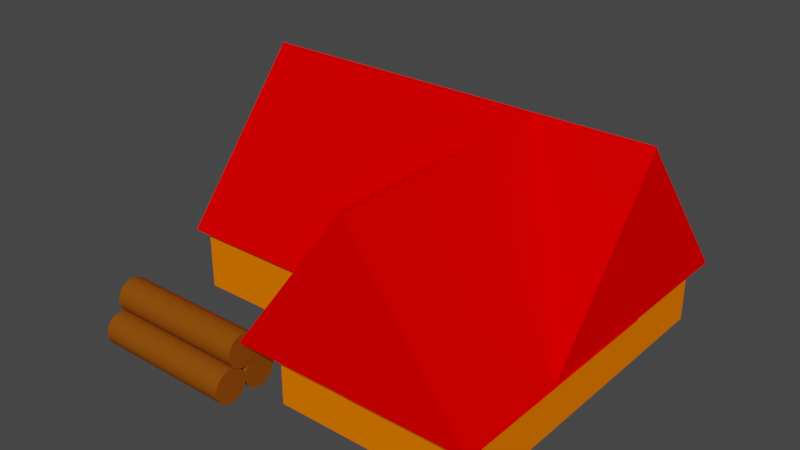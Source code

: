 # Source: Lumberjack.blend  (saved by Blender 2.93.21; exported with 4.5.12 LTS)
import bpy
from mathutils import Matrix  # noqa: F401  (used for matrix-valued properties, if any)

bpy.ops.wm.read_factory_settings(use_empty=True)
scene = bpy.context.scene
scene.name = 'Scene'

# ---- collections
col_collection = bpy.data.collections.new('Collection'); scene.collection.children.link(col_collection)

# ---- materials (node trees are filled in below, after node groups)
mat_bricks = bpy.data.materials.new('Bricks')
mat_bricks.alpha_threshold = 0.0
mat_bricks.use_transparent_shadow = False
mat_bricks.diffuse_color = (1.0, 0.1857, 0.0, 1.0)
mat_bricks.line_color = (0.0, 0.0, 0.0, 1.0)
mat_roof_004 = bpy.data.materials.new('Roof.004')
mat_roof_004.use_transparent_shadow = False
mat_roof_004.diffuse_color = (1.0, 0.0, 0.0, 1.0)
mat_roof_001 = bpy.data.materials.new('Roof.001')
mat_roof_001.use_transparent_shadow = False
mat_roof_001.diffuse_color = (1.0, 0.0, 0.0, 1.0)
mat_roof_002 = bpy.data.materials.new('Roof.002')
mat_roof_002.use_transparent_shadow = False
mat_roof_002.diffuse_color = (1.0, 0.0, 0.0, 1.0)
mat_roof_003 = bpy.data.materials.new('Roof.003')
mat_roof_003.use_transparent_shadow = False
mat_roof_003.diffuse_color = (1.0, 0.0, 0.0, 1.0)
mat_wood = bpy.data.materials.new('wood')
mat_wood.use_transparent_shadow = False
mat_wood.diffuse_color = (0.2529, 0.06853, 0.004228, 1.0)

# ---- material node trees

# ---- world
world_world = bpy.data.worlds.new('World'); scene.world = world_world
world_world.use_nodes = True; world_world.node_tree.nodes.clear()
_N = world_world.node_tree.nodes; _L = world_world.node_tree.links
n0 = _N.new('ShaderNodeOutputWorld'); n0.name = 'World Output'; n0.location = (300, 300)
n1 = _N.new('ShaderNodeBackground'); n1.name = 'Background'; n1.location = (10, 300)
n1.inputs[0].default_value = (0.05088, 0.05088, 0.05088, 1.0)
_L.new(n1.outputs[0], n0.inputs[0])
n0.is_active_output = True
world_world.color = (0.05088, 0.05088, 0.05088)
world_world.use_sun_shadow = False
world_world.sun_shadow_jitter_overblur = 0.0

# ---- meshes
me_cube_003 = bpy.data.meshes.new('Cube.003')
me_cube_003.from_pydata([(-0.6, -0.8, 0.07394), (-0.8, -0.8, 0.07394), (0.0, 0.6, 0.07394), (-0.2, 0.6, 0.07394), (-0.4, 0.6, 0.07394), (-0.6, 0.6, 0.07394), (-0.8, 0.6, 0.07394), (0.0, 0.4, 0.07394), (-0.2, 0.4, 0.07394), (-0.4, 0.4, 0.07394), (-0.6, 0.4, 0.07394), (-0.8, 0.4, 0.07394), (0.8, 0.2, 0.07394), (0.6, 0.2, 0.07394), (0.4, 0.2, 0.07394), (0.2, 0.2, 0.07394), (0.0, 0.2, 0.07394), (-0.2, 0.2, 0.07394), (-0.6, 0.2, 0.07394), (-0.8, 0.2, 0.07394), (0.8, 0.0, 0.07394), (0.6, 0.0, 0.07394), (0.4, 0.0, 0.07394), (0.2, 0.0, 0.07394), (0.0, 0.0, 0.07394), (-0.2, 0.0, 0.07394), (-0.6, 0.0, 0.07394), (-0.8, 0.0, 0.07394), (0.8, -0.2, 0.07394), (0.6, -0.2, 0.07394), (-0.6, -0.2, 0.07394), (-0.8, -0.2, 0.07394), (0.8, -0.4, 0.07394), (0.6, -0.4, 0.07394), (-0.6, -0.4, 0.07394), (-0.8, -0.4, 0.07394), (0.8, -0.6, 0.07394), (0.6, -0.6, 0.07394), (0.4, -0.6, 0.07394), (0.2, -0.6, 0.07394), (0.0, -0.6, 0.07394), (-0.2, -0.6, 0.07394), (-0.4, -0.6, 0.07394), (-0.6, -0.6, 0.07394), (-0.8, -0.6, 0.07394), (0.8, -0.8, 0.07394), (0.6, -0.8, 0.07394), (0.4, -0.8, 0.07394), (0.2, -0.8, 0.07394), (0.0, -0.8, 0.07394), (-0.2, -0.8, 0.07394), (-0.4, -0.8, 0.07394), (0.8, -0.8, 0.4078), (0.8, -0.6, 0.4078), (0.6, -0.8, 0.4078), (0.6, -0.6, 0.4078), (0.4, -0.8, 0.4078), (0.4, -0.6, 0.4078), (0.2, -0.8, 0.4078), (0.2, -0.6, 0.4078), (0.0, -0.8, 0.4078), (0.0, -0.6, 0.4078), (-0.2, -0.8, 0.4078), (-0.2, -0.6, 0.4078), (-0.4, -0.8, 0.4078), (-0.4, -0.6, 0.4078), (-0.6, -0.8, 0.4078), (-0.6, -0.6, 0.4078), (-0.8, -0.8, 0.4078), (-0.8, -0.6, 0.4078), (0.8, -0.4, 0.4078), (0.6, -0.4, 0.4078), (-0.6, -0.4, 0.4078), (-0.8, -0.4, 0.4078), (0.8, -0.2, 0.4078), (0.6, -0.2, 0.4078), (-0.6, -0.2, 0.4078), (-0.8, -0.2, 0.4078), (0.8, 0.0, 0.4078), (0.6, 0.0, 0.4078), (-0.6, 0.0, 0.4078), (-0.8, 0.0, 0.4078), (0.8, 0.2, 0.4078), (0.6, 0.2, 0.4078), (0.4, 0.0, 0.4078), (0.4, 0.2, 0.4078), (0.2, 0.0, 0.4078), (0.2, 0.2, 0.4078), (0.0, 0.0, 0.4078), (0.0, 0.2, 0.4078), (-0.2, 0.0, 0.4078), (-0.2, 0.2, 0.4078), (-0.6, 0.2, 0.4078), (-0.8, 0.2, 0.4078), (0.0, 0.4, 0.4078), (-0.2, 0.4, 0.4078), (-0.6, 0.4, 0.4078), (-0.8, 0.4, 0.4078), (0.0, 0.6, 0.4078), (-0.2, 0.6, 0.4078), (-0.4, 0.4, 0.4078), (-0.4, 0.6, 0.4078), (-0.6, 0.6, 0.4078), (-0.8, 0.6, 0.4078)], [], [(44, 1, 68, 69), (42, 43, 67, 65), (5, 6, 103, 102), (21, 29, 75, 79), (11, 19, 93, 97), (41, 42, 65, 63), (4, 5, 102, 101), (28, 20, 78, 74), (18, 10, 96, 92), (40, 41, 63, 61), (3, 4, 101, 99), (31, 35, 73, 77), (25, 24, 88, 90), (39, 40, 61, 59), (2, 3, 99, 98), (24, 23, 86, 88), (34, 30, 76, 72), (38, 39, 59, 57), (8, 17, 91, 95), (23, 22, 84, 86), (37, 38, 57, 55), (16, 7, 94, 89), (45, 36, 53, 52), (22, 21, 79, 84), (19, 27, 81, 93), (26, 18, 92, 80), (55, 54, 52, 53), (57, 56, 54, 55), (59, 58, 56, 57), (61, 60, 58, 59), (63, 62, 60, 61), (65, 64, 62, 63), (67, 66, 64, 65), (69, 68, 66, 67), (71, 55, 53, 70), (73, 69, 67, 72), (75, 71, 70, 74), (77, 73, 72, 76), (79, 75, 74, 78), (81, 77, 76, 80), (83, 79, 78, 82), (85, 84, 79, 83), (87, 86, 84, 85), (89, 88, 86, 87), (91, 90, 88, 89), (93, 81, 80, 92), (95, 91, 89, 94), (97, 93, 92, 96), (99, 95, 94, 98), (101, 100, 95, 99), (102, 96, 100, 101), (103, 97, 96, 102), (46, 45, 52, 54), (36, 32, 70, 53), (7, 2, 98, 94), (47, 46, 54, 56), (33, 37, 55, 71), (48, 47, 56, 58), (49, 48, 58, 60), (30, 26, 80, 76), (9, 8, 95, 100), (50, 49, 60, 62), (27, 31, 77, 81), (10, 9, 100, 96), (51, 50, 62, 64), (20, 12, 82, 78), (6, 11, 97, 103), (0, 51, 64, 66), (1, 0, 66, 68), (12, 13, 83, 82), (43, 34, 72, 67), (13, 14, 85, 83), (14, 15, 87, 85), (35, 44, 69, 73), (17, 25, 90, 91), (32, 28, 74, 70), (15, 16, 89, 87), (29, 33, 71, 75)])
_uv = me_cube_003.uv_layers.new(name='UVMap')
_uv.uv.foreach_set('vector', [0.0, 0.0, 0.0, 0.0, 0.0, 0.0, 0.0, 0.0, 0.0, 0.0, 0.0, 0.0, 0.0, 0.0, 0.0, 0.0, 0.0, 0.0, 0.0, 0.0, 0.0, 0.0, 0.0, 0.0, 0.0, 0.0, 0.0, 0.0, 0.0, 0.0, 0.0, 0.0, 0.0, 0.0, 0.0, 0.0, 0.0, 0.0, 0.0, 0.0, 0.0, 0.0, 0.0, 0.0, 0.0, 0.0, 0.0, 0.0, 0.0, 0.0, 0.0, 0.0, 0.0, 0.0, 0.0, 0.0, 0.0, 0.0, 0.0, 0.0, 0.0, 0.0, 0.0, 0.0, 0.0, 0.0, 0.0, 0.0, 0.0, 0.0, 0.0, 0.0, 0.0, 0.0, 0.0, 0.0, 0.0, 0.0, 0.0, 0.0, 0.0, 0.0, 0.0, 0.0, 0.0, 0.0, 0.0, 0.0, 0.0, 0.0, 0.0, 0.0, 0.0, 0.0, 0.0, 0.0, 0.0, 0.0, 0.0, 0.0, 0.0, 0.0, 0.0, 0.0, 0.0, 0.0, 0.0, 0.0, 0.0, 0.0, 0.0, 0.0, 0.0, 0.0, 0.0, 0.0, 0.0, 0.0, 0.0, 0.0, 0.0, 0.0, 0.0, 0.0, 0.0, 0.0, 0.0, 0.0, 0.0, 0.0, 0.0, 0.0, 0.0, 0.0, 0.0, 0.0, 0.0, 0.0, 0.0, 0.0, 0.0, 0.0, 0.0, 0.0, 0.0, 0.0, 0.0, 0.0, 0.0, 0.0, 0.0, 0.0, 0.0, 0.0, 0.0, 0.0, 0.0, 0.0, 0.0, 0.0, 0.0, 0.0, 0.0, 0.0, 0.0, 0.0, 0.0, 0.0, 0.0, 0.0, 0.0, 0.0, 0.0, 0.0, 0.0, 0.0, 0.0, 0.0, 0.0, 0.0, 0.0, 0.0, 0.0, 0.0, 0.0, 0.0, 0.0, 0.0, 0.0, 0.0, 0.0, 0.0, 0.0, 0.0, 0.0, 0.0, 0.0, 0.0, 0.0, 0.0, 0.0, 0.0, 0.0, 0.0, 0.0, 0.0, 0.0, 0.0, 0.0, 0.0, 0.0, 0.0, 0.0, 0.0, 0.0, 0.0, 0.0, 0.0, 0.0, 0.0, 0.0, 0.0, 0.0, 0.0, 0.0, 0.0, 0.0, 0.0, 0.0, 0.0, 0.0, 0.0, 0.0, 0.0, 0.0, 0.0, 0.0, 0.0, 0.0, 0.0, 0.0, 0.0, 0.0, 0.0, 0.0, 0.0, 0.0, 0.0, 0.0, 0.0, 0.0, 0.0, 0.0, 0.0, 0.0, 0.0, 0.0, 0.0, 0.0, 0.0, 0.0, 0.0, 0.0, 0.0, 0.0, 0.0, 0.0, 0.0, 0.0, 0.0, 0.0, 0.0, 0.0, 0.0, 0.0, 0.0, 0.0, 0.0, 0.0, 0.0, 0.0, 0.0, 0.0, 0.0, 0.0, 0.0, 0.0, 0.0, 0.0, 0.0, 0.0, 0.0, 0.0, 0.0, 0.0, 0.0, 0.0, 0.0, 0.0, 0.0, 0.0, 0.0, 0.0, 0.0, 0.0, 0.0, 0.0, 0.0, 0.0, 0.0, 0.0, 0.0, 0.0, 0.0, 0.0, 0.0, 0.0, 0.0, 0.0, 0.0, 0.0, 0.0, 0.0, 0.0, 0.0, 0.0, 0.0, 0.0, 0.0, 0.0, 0.0, 0.0, 0.0, 0.0, 0.0, 0.0, 0.0, 0.0, 0.0, 0.0, 0.0, 0.0, 0.0, 0.0, 0.0, 0.0, 0.0, 0.0, 0.0, 0.0, 0.0, 0.0, 0.0, 0.0, 0.0, 0.0, 0.0, 0.0, 0.0, 0.0, 0.0, 0.0, 0.0, 0.0, 0.0, 0.0, 0.0, 0.0, 0.0, 0.0, 0.0, 0.0, 0.0, 0.0, 0.0, 0.0, 0.0, 0.0, 0.0, 0.0, 0.0, 0.0, 0.0, 0.0, 0.0, 0.0, 0.0, 0.0, 0.0, 0.0, 0.0, 0.0, 0.0, 0.0, 0.0, 0.0, 0.0, 0.0, 0.0, 0.0, 0.0, 0.0, 0.0, 0.0, 0.0, 0.0, 0.0, 0.0, 0.0, 0.0, 0.0, 0.0, 0.0, 0.0, 0.0, 0.0, 0.0, 0.0, 0.0, 0.0, 0.0, 0.0, 0.0, 0.0, 0.0, 0.0, 0.0, 0.0, 0.0, 0.0, 0.0, 0.0, 0.0, 0.0, 0.0, 0.0, 0.0, 0.0, 0.0, 0.0, 0.0, 0.0, 0.0, 0.0, 0.0, 0.0, 0.0, 0.0, 0.0, 0.0, 0.0, 0.0, 0.0, 0.0, 0.0, 0.0, 0.0, 0.0, 0.0, 0.0, 0.0, 0.0, 0.0, 0.0, 0.0, 0.0, 0.0, 0.0, 0.0, 0.0, 0.0, 0.0, 0.0, 0.0, 0.0, 0.0, 0.0, 0.0, 0.0, 0.0, 0.0, 0.0, 0.0, 0.0, 0.0, 0.0, 0.0, 0.0, 0.0, 0.0, 0.0, 0.0, 0.0, 0.0, 0.0, 0.0, 0.0, 0.0, 0.0, 0.0, 0.0, 0.0, 0.0, 0.0, 0.0, 0.0, 0.0, 0.0, 0.0, 0.0, 0.0, 0.0, 0.0, 0.0, 0.0, 0.0, 0.0, 0.0, 0.0, 0.0, 0.0, 0.0, 0.0, 0.0, 0.0, 0.0, 0.0, 0.0, 0.0, 0.0, 0.0, 0.0, 0.0, 0.0, 0.0, 0.0, 0.0, 0.0, 0.0, 0.0, 0.0, 0.0, 0.0, 0.0, 0.0, 0.0, 0.0, 0.0, 0.0, 0.0, 0.0, 0.0, 0.0, 0.0, 0.0, 0.0, 0.0, 0.0, 0.0, 0.0, 0.0, 0.0, 0.0, 0.0, 0.0, 0.0, 0.0, 0.0, 0.0, 0.0, 0.0, 0.0, 0.0, 0.0, 0.0, 0.0, 0.0, 0.0, 0.0, 0.0, 0.0, 0.0, 0.0, 0.0, 0.0, 0.0, 0.0, 0.0, 0.0, 0.0, 0.0, 0.0, 0.0, 0.0, 0.0, 0.0, 0.0, 0.0, 0.0, 0.0, 0.0, 0.0, 0.0, 0.0, 0.0, 0.0, 0.0, 0.0, 0.0, 0.0, 0.0, 0.0, 0.0, 0.0, 0.0, 0.0, 0.0, 0.0, 0.0, 0.0, 0.0, 0.0, 0.0, 0.0])
me_cube_003.materials.append(mat_bricks)
me_cube_003.use_remesh_fix_poles = True
me_cube_003.use_remesh_preserve_attributes = False
me_cube_003.update()
me_cube_008 = bpy.data.meshes.new('Cube.008')
me_cube_008.from_pydata([(-1.0, -1.0, -1.0), (-1.0, -1.0, 1.0), (-1.0, 1.0, -1.0), (1.0, -1.0, -1.0), (1.0, -1.0, 1.0), (1.0, 1.0, -1.0)], [], [(0, 1, 2), (5, 4, 3), (3, 4, 1, 0), (2, 5, 3, 0), (2, 1, 4, 5)])
_uv = me_cube_008.uv_layers.new(name='UVMap')
_uv.uv.foreach_set('vector', [0.375, 0.0, 0.625, 0.0, 0.375, 0.25, 0.375, 0.5, 0.625, 0.75, 0.375, 0.75, 0.375, 0.75, 0.625, 0.75, 0.625, 1.0, 0.375, 1.0, 0.125, 0.5, 0.375, 0.5, 0.375, 0.75, 0.125, 0.75, 0.375, 0.25, 0.625, 0.0, 0.625, 0.75, 0.375, 0.5])
me_cube_008.materials.append(mat_roof_004)
me_cube_008.use_remesh_fix_poles = True
me_cube_008.use_remesh_preserve_attributes = False
me_cube_008.update()
me_cube_005 = bpy.data.meshes.new('Cube.005')
me_cube_005.from_pydata([(-1.0, -1.0, -1.0), (-1.0, -1.0, 1.0), (-1.0, 1.0, -1.0), (1.0, -1.0, -1.0), (1.0, -1.0, 1.0), (1.0, 1.0, -1.0)], [], [(0, 1, 2), (5, 4, 3), (3, 4, 1, 0), (2, 5, 3, 0), (2, 1, 4, 5)])
_uv = me_cube_005.uv_layers.new(name='UVMap')
_uv.uv.foreach_set('vector', [0.375, 0.0, 0.625, 0.0, 0.375, 0.25, 0.375, 0.5, 0.625, 0.75, 0.375, 0.75, 0.375, 0.75, 0.625, 0.75, 0.625, 1.0, 0.375, 1.0, 0.125, 0.5, 0.375, 0.5, 0.375, 0.75, 0.125, 0.75, 0.375, 0.25, 0.625, 0.0, 0.625, 0.75, 0.375, 0.5])
me_cube_005.materials.append(mat_roof_001)
me_cube_005.use_remesh_fix_poles = True
me_cube_005.use_remesh_preserve_attributes = False
me_cube_005.update()
me_cube_006 = bpy.data.meshes.new('Cube.006')
me_cube_006.from_pydata([(-1.0, -1.0, -1.0), (-1.0, -1.0, 1.0), (-1.0, 1.0, -1.0), (1.0, -1.0, -1.0), (1.0, -1.0, 1.0), (1.0, 1.0, -1.0)], [], [(0, 1, 2), (5, 4, 3), (3, 4, 1, 0), (2, 5, 3, 0), (2, 1, 4, 5)])
_uv = me_cube_006.uv_layers.new(name='UVMap')
_uv.uv.foreach_set('vector', [0.375, 0.0, 0.625, 0.0, 0.375, 0.25, 0.375, 0.5, 0.625, 0.75, 0.375, 0.75, 0.375, 0.75, 0.625, 0.75, 0.625, 1.0, 0.375, 1.0, 0.125, 0.5, 0.375, 0.5, 0.375, 0.75, 0.125, 0.75, 0.375, 0.25, 0.625, 0.0, 0.625, 0.75, 0.375, 0.5])
me_cube_006.materials.append(mat_roof_002)
me_cube_006.use_remesh_fix_poles = True
me_cube_006.use_remesh_preserve_attributes = False
me_cube_006.update()
me_cube_007 = bpy.data.meshes.new('Cube.007')
me_cube_007.from_pydata([(-1.0, -1.0, -1.0), (-1.0, -1.0, 1.0), (-1.0, 1.0, -1.0), (1.0, -1.0, -1.0), (1.0, -1.0, 1.0), (1.0, 1.0, -1.0)], [], [(0, 1, 2), (5, 4, 3), (3, 4, 1, 0), (2, 5, 3, 0), (2, 1, 4, 5)])
_uv = me_cube_007.uv_layers.new(name='UVMap')
_uv.uv.foreach_set('vector', [0.375, 0.0, 0.625, 0.0, 0.375, 0.25, 0.375, 0.5, 0.625, 0.75, 0.375, 0.75, 0.375, 0.75, 0.625, 0.75, 0.625, 1.0, 0.375, 1.0, 0.125, 0.5, 0.375, 0.5, 0.375, 0.75, 0.125, 0.75, 0.375, 0.25, 0.625, 0.0, 0.625, 0.75, 0.375, 0.5])
me_cube_007.materials.append(mat_roof_003)
me_cube_007.use_remesh_fix_poles = True
me_cube_007.use_remesh_preserve_attributes = False
me_cube_007.update()
me_cylinder_005 = bpy.data.meshes.new('Cylinder.005')
me_cylinder_005.from_pydata([(-1.109, 1.014, -1.0), (-1.109, 1.014, 1.0), (-0.9143, 0.9948, -1.0), (-0.9143, 0.9948, 1.0), (-0.7267, 0.9379, -1.0), (-0.7267, 0.9379, 1.0), (-0.5539, 0.8455, -1.0), (-0.5539, 0.8455, 1.0), (-0.4023, 0.7212, -1.0), (-0.4023, 0.7212, 1.0), (-0.278, 0.5696, -1.0), (-0.278, 0.5696, 1.0), (-0.1855, 0.3967, -1.0), (-0.1855, 0.3967, 1.0), (-0.1286, 0.2091, -1.0), (-0.1286, 0.2091, 1.0), (-0.1094, 0.01404, -1.0), (-0.1094, 0.01404, 1.0), (-0.1286, -0.181, -1.0), (-0.1286, -0.181, 1.0), (-0.1855, -0.3686, -1.0), (-0.1855, -0.3686, 1.0), (-0.278, -0.5415, -1.0), (-0.278, -0.5415, 1.0), (-0.4023, -0.6931, -1.0), (-0.4023, -0.6931, 1.0), (-0.5539, -0.8174, -1.0), (-0.5539, -0.8174, 1.0), (-0.7267, -0.9098, -1.0), (-0.7267, -0.9098, 1.0), (-0.9143, -0.9667, -1.0), (-0.9143, -0.9667, 1.0), (-1.109, -0.986, -1.0), (-1.109, -0.986, 1.0), (-1.305, -0.9667, -1.0), (-1.305, -0.9667, 1.0), (-1.492, -0.9098, -1.0), (-1.492, -0.9098, 1.0), (-1.665, -0.8174, -1.0), (-1.665, -0.8174, 1.0), (-1.817, -0.6931, -1.0), (-1.817, -0.6931, 1.0), (-1.941, -0.5415, -1.0), (-1.941, -0.5415, 1.0), (-2.033, -0.3686, -1.0), (-2.033, -0.3686, 1.0), (-2.09, -0.181, -1.0), (-2.09, -0.181, 1.0), (-2.109, 0.01404, -1.0), (-2.109, 0.01404, 1.0), (-2.09, 0.2091, -1.0), (-2.09, 0.2091, 1.0), (-2.033, 0.3967, -1.0), (-2.033, 0.3967, 1.0), (-1.941, 0.5696, -1.0), (-1.941, 0.5696, 1.0), (-1.817, 0.7212, -1.0), (-1.817, 0.7212, 1.0), (-1.665, 0.8455, -1.0), (-1.665, 0.8455, 1.0), (-1.492, 0.9379, -1.0), (-1.492, 0.9379, 1.0), (-1.305, 0.9948, -1.0), (-1.305, 0.9948, 1.0), (0.5547, 1.983, -1.0), (0.5547, 1.983, 1.0), (0.7498, 1.964, -1.0), (0.7498, 1.964, 1.0), (0.9374, 1.907, -1.0), (0.9374, 1.907, 1.0), (1.11, 1.815, -1.0), (1.11, 1.815, 1.0), (1.262, 1.69, -1.0), (1.262, 1.69, 1.0), (1.386, 1.539, -1.0), (1.386, 1.539, 1.0), (1.479, 1.366, -1.0), (1.479, 1.366, 1.0), (1.535, 1.178, -1.0), (1.535, 1.178, 1.0), (1.555, 0.983, -1.0), (1.555, 0.983, 1.0), (1.535, 0.7879, -1.0), (1.535, 0.7879, 1.0), (1.479, 0.6003, -1.0), (1.479, 0.6003, 1.0), (1.386, 0.4275, -1.0), (1.386, 0.4275, 1.0), (1.262, 0.2759, -1.0), (1.262, 0.2759, 1.0), (1.11, 0.1516, -1.0), (1.11, 0.1516, 1.0), (0.9374, 0.05915, -1.0), (0.9374, 0.05915, 1.0), (0.7498, 0.002246, -1.0), (0.7498, 0.002246, 1.0), (0.5547, -0.01697, -1.0), (0.5547, -0.01697, 1.0), (0.3596, 0.002246, -1.0), (0.3596, 0.002246, 1.0), (0.172, 0.05915, -1.0), (0.172, 0.05915, 1.0), (-0.00086, 0.1516, -1.0), (-0.00086, 0.1516, 1.0), (-0.1524, 0.2759, -1.0), (-0.1524, 0.2759, 1.0), (-0.2768, 0.4275, -1.0), (-0.2768, 0.4275, 1.0), (-0.3692, 0.6003, -1.0), (-0.3692, 0.6003, 1.0), (-0.4261, 0.7879, -1.0), (-0.4261, 0.7879, 1.0), (-0.4453, 0.983, -1.0), (-0.4453, 0.983, 1.0), (-0.4261, 1.178, -1.0), (-0.4261, 1.178, 1.0), (-0.3692, 1.366, -1.0), (-0.3692, 1.366, 1.0), (-0.2768, 1.539, -1.0), (-0.2768, 1.539, 1.0), (-0.1524, 1.69, -1.0), (-0.1524, 1.69, 1.0), (-0.00086, 1.815, -1.0), (-0.00086, 1.815, 1.0), (0.172, 1.907, -1.0), (0.172, 1.907, 1.0), (0.3596, 1.964, -1.0), (0.3596, 1.964, 1.0), (0.5547, 0.002926, -1.0), (0.5547, 0.002926, 1.0), (0.7498, -0.01629, -1.0), (0.7498, -0.01629, 1.0), (0.9374, -0.07319, -1.0), (0.9374, -0.07319, 1.0), (1.11, -0.1656, -1.0), (1.11, -0.1656, 1.0), (1.262, -0.29, -1.0), (1.262, -0.29, 1.0), (1.386, -0.4415, -1.0), (1.386, -0.4415, 1.0), (1.479, -0.6144, -1.0), (1.479, -0.6144, 1.0), (1.535, -0.802, -1.0), (1.535, -0.802, 1.0), (1.555, -0.9971, -1.0), (1.555, -0.9971, 1.0), (1.535, -1.192, -1.0), (1.535, -1.192, 1.0), (1.479, -1.38, -1.0), (1.479, -1.38, 1.0), (1.386, -1.553, -1.0), (1.386, -1.553, 1.0), (1.262, -1.704, -1.0), (1.262, -1.704, 1.0), (1.11, -1.829, -1.0), (1.11, -1.829, 1.0), (0.9374, -1.921, -1.0), (0.9374, -1.921, 1.0), (0.7498, -1.978, -1.0), (0.7498, -1.978, 1.0), (0.5547, -1.997, -1.0), (0.5547, -1.997, 1.0), (0.3596, -1.978, -1.0), (0.3596, -1.978, 1.0), (0.172, -1.921, -1.0), (0.172, -1.921, 1.0), (-0.00086, -1.829, -1.0), (-0.00086, -1.829, 1.0), (-0.1524, -1.704, -1.0), (-0.1524, -1.704, 1.0), (-0.2768, -1.553, -1.0), (-0.2768, -1.553, 1.0), (-0.3692, -1.38, -1.0), (-0.3692, -1.38, 1.0), (-0.4261, -1.192, -1.0), (-0.4261, -1.192, 1.0), (-0.4453, -0.9971, -1.0), (-0.4453, -0.9971, 1.0), (-0.4261, -0.802, -1.0), (-0.4261, -0.802, 1.0), (-0.3692, -0.6144, -1.0), (-0.3692, -0.6144, 1.0), (-0.2768, -0.4415, -1.0), (-0.2768, -0.4415, 1.0), (-0.1524, -0.29, -1.0), (-0.1524, -0.29, 1.0), (-0.00086, -0.1656, -1.0), (-0.00086, -0.1656, 1.0), (0.172, -0.07319, -1.0), (0.172, -0.07319, 1.0), (0.3596, -0.01629, -1.0), (0.3596, -0.01629, 1.0)], [], [(0, 1, 3, 2), (2, 3, 5, 4), (4, 5, 7, 6), (6, 7, 9, 8), (8, 9, 11, 10), (10, 11, 13, 12), (12, 13, 15, 14), (14, 15, 17, 16), (16, 17, 19, 18), (18, 19, 21, 20), (20, 21, 23, 22), (22, 23, 25, 24), (24, 25, 27, 26), (26, 27, 29, 28), (28, 29, 31, 30), (30, 31, 33, 32), (32, 33, 35, 34), (34, 35, 37, 36), (36, 37, 39, 38), (38, 39, 41, 40), (40, 41, 43, 42), (42, 43, 45, 44), (44, 45, 47, 46), (46, 47, 49, 48), (48, 49, 51, 50), (50, 51, 53, 52), (52, 53, 55, 54), (54, 55, 57, 56), (56, 57, 59, 58), (58, 59, 61, 60), (3, 1, 63, 61, 59, 57, 55, 53, 51, 49, 47, 45, 43, 41, 39, 37, 35, 33, 31, 29, 27, 25, 23, 21, 19, 17, 15, 13, 11, 9, 7, 5), (60, 61, 63, 62), (62, 63, 1, 0), (0, 2, 4, 6, 8, 10, 12, 14, 16, 18, 20, 22, 24, 26, 28, 30, 32, 34, 36, 38, 40, 42, 44, 46, 48, 50, 52, 54, 56, 58, 60, 62), (64, 65, 67, 66), (66, 67, 69, 68), (68, 69, 71, 70), (70, 71, 73, 72), (72, 73, 75, 74), (74, 75, 77, 76), (76, 77, 79, 78), (78, 79, 81, 80), (80, 81, 83, 82), (82, 83, 85, 84), (84, 85, 87, 86), (86, 87, 89, 88), (88, 89, 91, 90), (90, 91, 93, 92), (92, 93, 95, 94), (94, 95, 97, 96), (96, 97, 99, 98), (98, 99, 101, 100), (100, 101, 103, 102), (102, 103, 105, 104), (104, 105, 107, 106), (106, 107, 109, 108), (108, 109, 111, 110), (110, 111, 113, 112), (112, 113, 115, 114), (114, 115, 117, 116), (116, 117, 119, 118), (118, 119, 121, 120), (120, 121, 123, 122), (122, 123, 125, 124), (67, 65, 127, 125, 123, 121, 119, 117, 115, 113, 111, 109, 107, 105, 103, 101, 99, 97, 95, 93, 91, 89, 87, 85, 83, 81, 79, 77, 75, 73, 71, 69), (124, 125, 127, 126), (126, 127, 65, 64), (64, 66, 68, 70, 72, 74, 76, 78, 80, 82, 84, 86, 88, 90, 92, 94, 96, 98, 100, 102, 104, 106, 108, 110, 112, 114, 116, 118, 120, 122, 124, 126), (128, 129, 131, 130), (130, 131, 133, 132), (132, 133, 135, 134), (134, 135, 137, 136), (136, 137, 139, 138), (138, 139, 141, 140), (140, 141, 143, 142), (142, 143, 145, 144), (144, 145, 147, 146), (146, 147, 149, 148), (148, 149, 151, 150), (150, 151, 153, 152), (152, 153, 155, 154), (154, 155, 157, 156), (156, 157, 159, 158), (158, 159, 161, 160), (160, 161, 163, 162), (162, 163, 165, 164), (164, 165, 167, 166), (166, 167, 169, 168), (168, 169, 171, 170), (170, 171, 173, 172), (172, 173, 175, 174), (174, 175, 177, 176), (176, 177, 179, 178), (178, 179, 181, 180), (180, 181, 183, 182), (182, 183, 185, 184), (184, 185, 187, 186), (186, 187, 189, 188), (131, 129, 191, 189, 187, 185, 183, 181, 179, 177, 175, 173, 171, 169, 167, 165, 163, 161, 159, 157, 155, 153, 151, 149, 147, 145, 143, 141, 139, 137, 135, 133), (188, 189, 191, 190), (190, 191, 129, 128), (128, 130, 132, 134, 136, 138, 140, 142, 144, 146, 148, 150, 152, 154, 156, 158, 160, 162, 164, 166, 168, 170, 172, 174, 176, 178, 180, 182, 184, 186, 188, 190)])
_uv = me_cylinder_005.uv_layers.new(name='UVMap')
_uv.uv.foreach_set('vector', [1.0, 0.5, 1.0, 1.0, 0.9688, 1.0, 0.9688, 0.5, 0.9688, 0.5, 0.9688, 1.0, 0.9375, 1.0, 0.9375, 0.5, 0.9375, 0.5, 0.9375, 1.0, 0.9062, 1.0, 0.9062, 0.5, 0.9062, 0.5, 0.9062, 1.0, 0.875, 1.0, 0.875, 0.5, 0.875, 0.5, 0.875, 1.0, 0.8438, 1.0, 0.8438, 0.5, 0.8438, 0.5, 0.8438, 1.0, 0.8125, 1.0, 0.8125, 0.5, 0.8125, 0.5, 0.8125, 1.0, 0.7812, 1.0, 0.7812, 0.5, 0.7812, 0.5, 0.7812, 1.0, 0.75, 1.0, 0.75, 0.5, 0.75, 0.5, 0.75, 1.0, 0.7188, 1.0, 0.7188, 0.5, 0.7188, 0.5, 0.7188, 1.0, 0.6875, 1.0, 0.6875, 0.5, 0.6875, 0.5, 0.6875, 1.0, 0.6562, 1.0, 0.6562, 0.5, 0.6562, 0.5, 0.6562, 1.0, 0.625, 1.0, 0.625, 0.5, 0.625, 0.5, 0.625, 1.0, 0.5938, 1.0, 0.5938, 0.5, 0.5938, 0.5, 0.5938, 1.0, 0.5625, 1.0, 0.5625, 0.5, 0.5625, 0.5, 0.5625, 1.0, 0.5312, 1.0, 0.5312, 0.5, 0.5312, 0.5, 0.5312, 1.0, 0.5, 1.0, 0.5, 0.5, 0.5, 0.5, 0.5, 1.0, 0.4688, 1.0, 0.4688, 0.5, 0.4688, 0.5, 0.4688, 1.0, 0.4375, 1.0, 0.4375, 0.5, 0.4375, 0.5, 0.4375, 1.0, 0.4062, 1.0, 0.4062, 0.5, 0.4062, 0.5, 0.4062, 1.0, 0.375, 1.0, 0.375, 0.5, 0.375, 0.5, 0.375, 1.0, 0.3438, 1.0, 0.3438, 0.5, 0.3438, 0.5, 0.3438, 1.0, 0.3125, 1.0, 0.3125, 0.5, 0.3125, 0.5, 0.3125, 1.0, 0.2812, 1.0, 0.2812, 0.5, 0.2812, 0.5, 0.2812, 1.0, 0.25, 1.0, 0.25, 0.5, 0.25, 0.5, 0.25, 1.0, 0.2188, 1.0, 0.2188, 0.5, 0.2188, 0.5, 0.2188, 1.0, 0.1875, 1.0, 0.1875, 0.5, 0.1875, 0.5, 0.1875, 1.0, 0.1562, 1.0, 0.1562, 0.5, 0.1562, 0.5, 0.1562, 1.0, 0.125, 1.0, 0.125, 0.5, 0.125, 0.5, 0.125, 1.0, 0.09375, 1.0, 0.09375, 0.5, 0.09375, 0.5, 0.09375, 1.0, 0.0625, 1.0, 0.0625, 0.5, 0.2968, 0.4854, 0.25, 0.49, 0.2032, 0.4854, 0.1582, 0.4717, 0.1167, 0.4496, 0.08029, 0.4197, 0.05045, 0.3833, 0.02827, 0.3418, 0.01461, 0.2968, 0.01, 0.25, 0.01461, 0.2032, 0.02827, 0.1582, 0.05045, 0.1167, 0.08029, 0.08029, 0.1167, 0.05045, 0.1582, 0.02827, 0.2032, 0.01461, 0.25, 0.01, 0.2968, 0.01461, 0.3418, 0.02827, 0.3833, 0.05045, 0.4197, 0.08029, 0.4496, 0.1167, 0.4717, 0.1582, 0.4854, 0.2032, 0.49, 0.25, 0.4854, 0.2968, 0.4717, 0.3418, 0.4496, 0.3833, 0.4197, 0.4197, 0.3833, 0.4496, 0.3418, 0.4717, 0.0625, 0.5, 0.0625, 1.0, 0.03125, 1.0, 0.03125, 0.5, 0.03125, 0.5, 0.03125, 1.0, 0.0, 1.0, 0.0, 0.5, 0.75, 0.49, 0.7968, 0.4854, 0.8418, 0.4717, 0.8833, 0.4496, 0.9197, 0.4197, 0.9496, 0.3833, 0.9717, 0.3418, 0.9854, 0.2968, 0.99, 0.25, 0.9854, 0.2032, 0.9717, 0.1582, 0.9496, 0.1167, 0.9197, 0.08029, 0.8833, 0.05045, 0.8418, 0.02827, 0.7968, 0.01461, 0.75, 0.01, 0.7032, 0.01461, 0.6582, 0.02827, 0.6167, 0.05045, 0.5803, 0.08029, 0.5504, 0.1167, 0.5283, 0.1582, 0.5146, 0.2032, 0.51, 0.25, 0.5146, 0.2968, 0.5283, 0.3418, 0.5504, 0.3833, 0.5803, 0.4197, 0.6167, 0.4496, 0.6582, 0.4717, 0.7032, 0.4854, 1.0, 0.5, 1.0, 1.0, 0.9688, 1.0, 0.9688, 0.5, 0.9688, 0.5, 0.9688, 1.0, 0.9375, 1.0, 0.9375, 0.5, 0.9375, 0.5, 0.9375, 1.0, 0.9062, 1.0, 0.9062, 0.5, 0.9062, 0.5, 0.9062, 1.0, 0.875, 1.0, 0.875, 0.5, 0.875, 0.5, 0.875, 1.0, 0.8438, 1.0, 0.8438, 0.5, 0.8438, 0.5, 0.8438, 1.0, 0.8125, 1.0, 0.8125, 0.5, 0.8125, 0.5, 0.8125, 1.0, 0.7812, 1.0, 0.7812, 0.5, 0.7812, 0.5, 0.7812, 1.0, 0.75, 1.0, 0.75, 0.5, 0.75, 0.5, 0.75, 1.0, 0.7188, 1.0, 0.7188, 0.5, 0.7188, 0.5, 0.7188, 1.0, 0.6875, 1.0, 0.6875, 0.5, 0.6875, 0.5, 0.6875, 1.0, 0.6562, 1.0, 0.6562, 0.5, 0.6562, 0.5, 0.6562, 1.0, 0.625, 1.0, 0.625, 0.5, 0.625, 0.5, 0.625, 1.0, 0.5938, 1.0, 0.5938, 0.5, 0.5938, 0.5, 0.5938, 1.0, 0.5625, 1.0, 0.5625, 0.5, 0.5625, 0.5, 0.5625, 1.0, 0.5312, 1.0, 0.5312, 0.5, 0.5312, 0.5, 0.5312, 1.0, 0.5, 1.0, 0.5, 0.5, 0.5, 0.5, 0.5, 1.0, 0.4688, 1.0, 0.4688, 0.5, 0.4688, 0.5, 0.4688, 1.0, 0.4375, 1.0, 0.4375, 0.5, 0.4375, 0.5, 0.4375, 1.0, 0.4062, 1.0, 0.4062, 0.5, 0.4062, 0.5, 0.4062, 1.0, 0.375, 1.0, 0.375, 0.5, 0.375, 0.5, 0.375, 1.0, 0.3438, 1.0, 0.3438, 0.5, 0.3438, 0.5, 0.3438, 1.0, 0.3125, 1.0, 0.3125, 0.5, 0.3125, 0.5, 0.3125, 1.0, 0.2812, 1.0, 0.2812, 0.5, 0.2812, 0.5, 0.2812, 1.0, 0.25, 1.0, 0.25, 0.5, 0.25, 0.5, 0.25, 1.0, 0.2188, 1.0, 0.2188, 0.5, 0.2188, 0.5, 0.2188, 1.0, 0.1875, 1.0, 0.1875, 0.5, 0.1875, 0.5, 0.1875, 1.0, 0.1562, 1.0, 0.1562, 0.5, 0.1562, 0.5, 0.1562, 1.0, 0.125, 1.0, 0.125, 0.5, 0.125, 0.5, 0.125, 1.0, 0.09375, 1.0, 0.09375, 0.5, 0.09375, 0.5, 0.09375, 1.0, 0.0625, 1.0, 0.0625, 0.5, 0.2968, 0.4854, 0.25, 0.49, 0.2032, 0.4854, 0.1582, 0.4717, 0.1167, 0.4496, 0.08029, 0.4197, 0.05045, 0.3833, 0.02827, 0.3418, 0.01461, 0.2968, 0.01, 0.25, 0.01461, 0.2032, 0.02827, 0.1582, 0.05045, 0.1167, 0.08029, 0.08029, 0.1167, 0.05045, 0.1582, 0.02827, 0.2032, 0.01461, 0.25, 0.01, 0.2968, 0.01461, 0.3418, 0.02827, 0.3833, 0.05045, 0.4197, 0.08029, 0.4496, 0.1167, 0.4717, 0.1582, 0.4854, 0.2032, 0.49, 0.25, 0.4854, 0.2968, 0.4717, 0.3418, 0.4496, 0.3833, 0.4197, 0.4197, 0.3833, 0.4496, 0.3418, 0.4717, 0.0625, 0.5, 0.0625, 1.0, 0.03125, 1.0, 0.03125, 0.5, 0.03125, 0.5, 0.03125, 1.0, 0.0, 1.0, 0.0, 0.5, 0.75, 0.49, 0.7968, 0.4854, 0.8418, 0.4717, 0.8833, 0.4496, 0.9197, 0.4197, 0.9496, 0.3833, 0.9717, 0.3418, 0.9854, 0.2968, 0.99, 0.25, 0.9854, 0.2032, 0.9717, 0.1582, 0.9496, 0.1167, 0.9197, 0.08029, 0.8833, 0.05045, 0.8418, 0.02827, 0.7968, 0.01461, 0.75, 0.01, 0.7032, 0.01461, 0.6582, 0.02827, 0.6167, 0.05045, 0.5803, 0.08029, 0.5504, 0.1167, 0.5283, 0.1582, 0.5146, 0.2032, 0.51, 0.25, 0.5146, 0.2968, 0.5283, 0.3418, 0.5504, 0.3833, 0.5803, 0.4197, 0.6167, 0.4496, 0.6582, 0.4717, 0.7032, 0.4854, 1.0, 0.5, 1.0, 1.0, 0.9688, 1.0, 0.9688, 0.5, 0.9688, 0.5, 0.9688, 1.0, 0.9375, 1.0, 0.9375, 0.5, 0.9375, 0.5, 0.9375, 1.0, 0.9062, 1.0, 0.9062, 0.5, 0.9062, 0.5, 0.9062, 1.0, 0.875, 1.0, 0.875, 0.5, 0.875, 0.5, 0.875, 1.0, 0.8438, 1.0, 0.8438, 0.5, 0.8438, 0.5, 0.8438, 1.0, 0.8125, 1.0, 0.8125, 0.5, 0.8125, 0.5, 0.8125, 1.0, 0.7812, 1.0, 0.7812, 0.5, 0.7812, 0.5, 0.7812, 1.0, 0.75, 1.0, 0.75, 0.5, 0.75, 0.5, 0.75, 1.0, 0.7188, 1.0, 0.7188, 0.5, 0.7188, 0.5, 0.7188, 1.0, 0.6875, 1.0, 0.6875, 0.5, 0.6875, 0.5, 0.6875, 1.0, 0.6562, 1.0, 0.6562, 0.5, 0.6562, 0.5, 0.6562, 1.0, 0.625, 1.0, 0.625, 0.5, 0.625, 0.5, 0.625, 1.0, 0.5938, 1.0, 0.5938, 0.5, 0.5938, 0.5, 0.5938, 1.0, 0.5625, 1.0, 0.5625, 0.5, 0.5625, 0.5, 0.5625, 1.0, 0.5312, 1.0, 0.5312, 0.5, 0.5312, 0.5, 0.5312, 1.0, 0.5, 1.0, 0.5, 0.5, 0.5, 0.5, 0.5, 1.0, 0.4688, 1.0, 0.4688, 0.5, 0.4688, 0.5, 0.4688, 1.0, 0.4375, 1.0, 0.4375, 0.5, 0.4375, 0.5, 0.4375, 1.0, 0.4062, 1.0, 0.4062, 0.5, 0.4062, 0.5, 0.4062, 1.0, 0.375, 1.0, 0.375, 0.5, 0.375, 0.5, 0.375, 1.0, 0.3438, 1.0, 0.3438, 0.5, 0.3438, 0.5, 0.3438, 1.0, 0.3125, 1.0, 0.3125, 0.5, 0.3125, 0.5, 0.3125, 1.0, 0.2812, 1.0, 0.2812, 0.5, 0.2812, 0.5, 0.2812, 1.0, 0.25, 1.0, 0.25, 0.5, 0.25, 0.5, 0.25, 1.0, 0.2188, 1.0, 0.2188, 0.5, 0.2188, 0.5, 0.2188, 1.0, 0.1875, 1.0, 0.1875, 0.5, 0.1875, 0.5, 0.1875, 1.0, 0.1562, 1.0, 0.1562, 0.5, 0.1562, 0.5, 0.1562, 1.0, 0.125, 1.0, 0.125, 0.5, 0.125, 0.5, 0.125, 1.0, 0.09375, 1.0, 0.09375, 0.5, 0.09375, 0.5, 0.09375, 1.0, 0.0625, 1.0, 0.0625, 0.5, 0.2968, 0.4854, 0.25, 0.49, 0.2032, 0.4854, 0.1582, 0.4717, 0.1167, 0.4496, 0.08029, 0.4197, 0.05045, 0.3833, 0.02827, 0.3418, 0.01461, 0.2968, 0.01, 0.25, 0.01461, 0.2032, 0.02827, 0.1582, 0.05045, 0.1167, 0.08029, 0.08029, 0.1167, 0.05045, 0.1582, 0.02827, 0.2032, 0.01461, 0.25, 0.01, 0.2968, 0.01461, 0.3418, 0.02827, 0.3833, 0.05045, 0.4197, 0.08029, 0.4496, 0.1167, 0.4717, 0.1582, 0.4854, 0.2032, 0.49, 0.25, 0.4854, 0.2968, 0.4717, 0.3418, 0.4496, 0.3833, 0.4197, 0.4197, 0.3833, 0.4496, 0.3418, 0.4717, 0.0625, 0.5, 0.0625, 1.0, 0.03125, 1.0, 0.03125, 0.5, 0.03125, 0.5, 0.03125, 1.0, 0.0, 1.0, 0.0, 0.5, 0.75, 0.49, 0.7968, 0.4854, 0.8418, 0.4717, 0.8833, 0.4496, 0.9197, 0.4197, 0.9496, 0.3833, 0.9717, 0.3418, 0.9854, 0.2968, 0.99, 0.25, 0.9854, 0.2032, 0.9717, 0.1582, 0.9496, 0.1167, 0.9197, 0.08029, 0.8833, 0.05045, 0.8418, 0.02827, 0.7968, 0.01461, 0.75, 0.01, 0.7032, 0.01461, 0.6582, 0.02827, 0.6167, 0.05045, 0.5803, 0.08029, 0.5504, 0.1167, 0.5283, 0.1582, 0.5146, 0.2032, 0.51, 0.25, 0.5146, 0.2968, 0.5283, 0.3418, 0.5504, 0.3833, 0.5803, 0.4197, 0.6167, 0.4496, 0.6582, 0.4717, 0.7032, 0.4854])
me_cylinder_005.materials.append(mat_wood)
me_cylinder_005.use_remesh_fix_poles = True
me_cylinder_005.use_remesh_preserve_attributes = False
me_cylinder_005.update()

# ---- objects
ob_cube_001 = bpy.data.objects.new('Cube.001', me_cube_003)
ob_cube_008 = bpy.data.objects.new('Cube.008', me_cube_008)
ob_cube_002 = bpy.data.objects.new('Cube.002', me_cube_005)
ob_cube_003 = bpy.data.objects.new('Cube.003', me_cube_006)
ob_cube_004 = bpy.data.objects.new('Cube.004', me_cube_007)
ob_cylinder_002 = bpy.data.objects.new('Cylinder.002', me_cylinder_005)

# ---- transforms, parenting, visibility, modifiers, constraints
ob_cube_001.location = (0.0, 0.0, 0.0)
ob_cube_001.scale = (-2.499, -2.481, 1.89)
ob_cube_008.location = (0.0, 1.429, 1.58)
ob_cube_008.rotation_euler = (0.0, -0.0, 3.142)
ob_cube_008.scale = (2.128, -0.6684, 0.8145)
ob_cube_002.location = (0.0, 0.1138, 1.58)
ob_cube_002.scale = (2.128, -0.6684, 0.8145)
ob_cube_003.location = (1.532, -0.4685, 1.58)
ob_cube_003.rotation_euler = (0.0, 0.0, 1.571)
ob_cube_003.scale = (1.239, -0.6069, 0.8145)
ob_cube_004.location = (0.3399, -0.4642, 1.58)
ob_cube_004.rotation_euler = (0.0, 0.0, -1.571)
ob_cube_004.scale = (1.239, -0.6069, 0.8145)
ob_cylinder_002.location = (-1.105, -1.587, 0.4)
ob_cylinder_002.rotation_euler = (0.0, 1.571, 0.0)
ob_cylinder_002.scale = (0.1704, 0.1704, 0.747)

# ---- collection membership
col_collection.objects.link(ob_cube_001)
col_collection.objects.link(ob_cube_008)
col_collection.objects.link(ob_cube_002)
col_collection.objects.link(ob_cube_003)
col_collection.objects.link(ob_cube_004)
col_collection.objects.link(ob_cylinder_002)

# ---- scene / render settings (as saved in the file)
scene.frame_start = 1; scene.frame_end = 250; scene.frame_set(0)
scene.render.engine = 'BLENDER_EEVEE_NEXT'
scene.cycles.use_denoising = False
scene.cycles.samples = 128
scene.cycles.sampling_pattern = 'TABULATED_SOBOL'
scene.cycles.use_adaptive_sampling = False
scene.cycles.use_light_tree = False
scene.view_settings.view_transform = 'Filmic'
bpy.context.view_layer.update()

# ---- added for rendering (the .blend has no active camera and no usable light): camera, sun
cam_auto = bpy.data.cameras.new('AutoCamera')
cam_auto.lens = 50.0
cam_auto.sensor_width = 36.0
cam_auto.clip_end = 1000.0
ob_auto_camera = bpy.data.objects.new('AutoCamera', cam_auto)
scene.collection.objects.link(ob_auto_camera)
ob_auto_camera.location = (5.82136, -6.89368, 5.91758)
ob_auto_camera.rotation_euler = (1.09748, -7.21219e-08, 0.694738)
scene.camera = ob_auto_camera
light_auto_sun = bpy.data.lights.new('AutoSun', 'SUN')
light_auto_sun.energy = 3.0
light_auto_sun.angle = 0.0523599
ob_auto_sun = bpy.data.objects.new('AutoSun', light_auto_sun)
scene.collection.objects.link(ob_auto_sun)
ob_auto_sun.rotation_euler = (0.872665, 0.174533, 0.523599)
bpy.context.view_layer.update()
